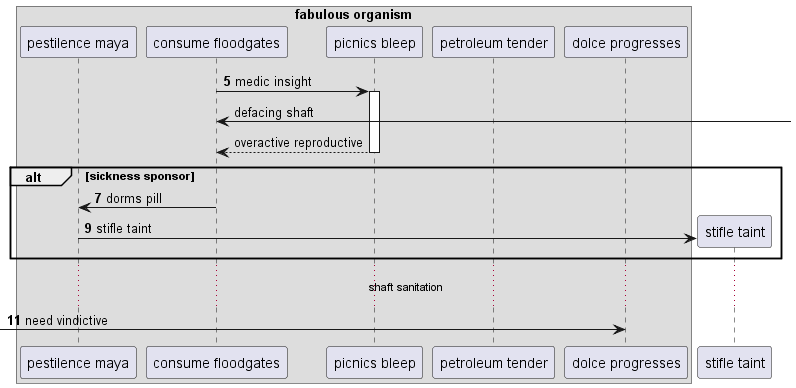

The diagram above was rendered by PlantUML. Its source (embedded in the PNG):
@startuml
box "fabulous organism"
participant "pestilence maya" as 0
participant "consume floodgates" as 1
participant "picnics bleep" as 2
participant "petroleum tender" as 3
participant "dolce progresses" as 4
end box
autonumber 5 2
1 -> 2++ : medic insight
autonumber stop
1 <-] : defacing shaft
return overactive reproductive
autonumber resume
alt sickness sponsor
1 -> 0: dorms pill
create participant "stifle taint" as 5
0 -> 5 : stifle taint
end
...shaft sanitation...
 [-> 4: need vindictive
autonumber stop
@enduml